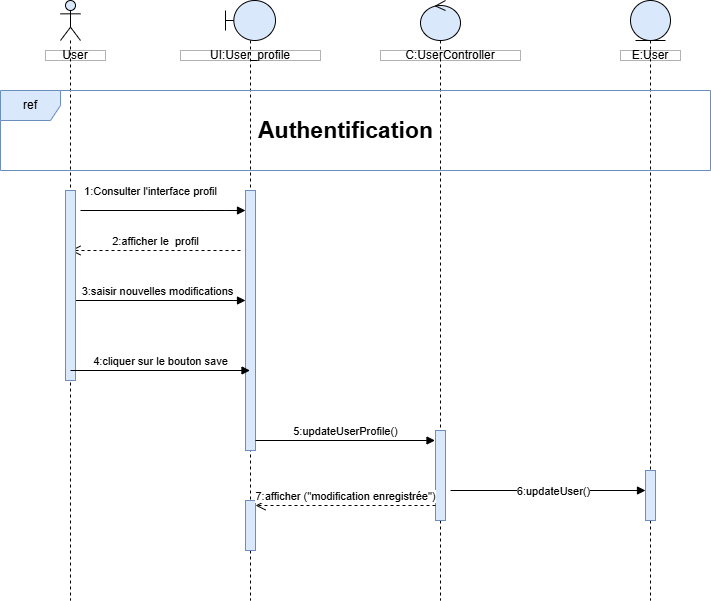

The diagram above was exported from draw.io. Its source (the exported page's mxGraphModel, read from the mxfile embedded in the PNG):
<mxGraphModel dx="1553" dy="1838" grid="1" gridSize="10" guides="1" tooltips="1" connect="1" arrows="1" fold="1" page="1" pageScale="1" pageWidth="827" pageHeight="1169" math="0" shadow="0">
  <root>
    <mxCell id="0" />
    <mxCell id="1" parent="0" />
    <mxCell id="NHpOSlY2xX3huQastkWL-3" value="1:Consulter l'interface profil" style="html=1;verticalAlign=bottom;endArrow=block;curved=0;rounded=0;" edge="1" parent="1">
      <mxGeometry x="-0.1515" y="10" width="80" relative="1" as="geometry">
        <mxPoint x="90.00043478260875" y="-880" as="sourcePoint" />
        <mxPoint x="255" y="-880" as="targetPoint" />
        <Array as="points">
          <mxPoint x="215.37" y="-880" />
          <mxPoint x="235.37" y="-880" />
        </Array>
        <mxPoint as="offset" />
      </mxGeometry>
    </mxCell>
    <mxCell id="NHpOSlY2xX3huQastkWL-5" value="2:afficher le&amp;nbsp; profil" style="html=1;verticalAlign=bottom;endArrow=open;dashed=1;endSize=8;curved=0;rounded=0;" edge="1" parent="1">
      <mxGeometry x="-0.0035" relative="1" as="geometry">
        <mxPoint x="250" y="-840" as="sourcePoint" />
        <mxPoint x="80" y="-840" as="targetPoint" />
        <mxPoint as="offset" />
      </mxGeometry>
    </mxCell>
    <mxCell id="NHpOSlY2xX3huQastkWL-6" value="3:saisir nouvelles modifications" style="html=1;verticalAlign=bottom;endArrow=block;curved=0;rounded=0;" edge="1" parent="1" source="NHpOSlY2xX3huQastkWL-21">
      <mxGeometry width="80" relative="1" as="geometry">
        <mxPoint x="90" y="-790" as="sourcePoint" />
        <mxPoint x="255" y="-790" as="targetPoint" />
      </mxGeometry>
    </mxCell>
    <mxCell id="NHpOSlY2xX3huQastkWL-11" value="User" style="html=1;whiteSpace=wrap;opacity=30;gradientColor=none;fillColor=default;fillStyle=auto;rounded=0;" vertex="1" parent="1">
      <mxGeometry x="55" y="-1040" width="60" height="10" as="geometry" />
    </mxCell>
    <mxCell id="NHpOSlY2xX3huQastkWL-12" value="UI:User_profile" style="html=1;whiteSpace=wrap;opacity=30;gradientColor=none;fillColor=default;fillStyle=auto;rounded=0;" vertex="1" parent="1">
      <mxGeometry x="190" y="-1040" width="140" height="10" as="geometry" />
    </mxCell>
    <mxCell id="NHpOSlY2xX3huQastkWL-13" value="C:UserController" style="html=1;whiteSpace=wrap;opacity=30;gradientColor=none;fillColor=default;fillStyle=auto;rounded=0;" vertex="1" parent="1">
      <mxGeometry x="390" y="-1040" width="140" height="10" as="geometry" />
    </mxCell>
    <mxCell id="NHpOSlY2xX3huQastkWL-14" value="E:User" style="html=1;whiteSpace=wrap;opacity=30;gradientColor=none;fillColor=default;fillStyle=auto;rounded=0;" vertex="1" parent="1">
      <mxGeometry x="630" y="-1040" width="60" height="10" as="geometry" />
    </mxCell>
    <mxCell id="NHpOSlY2xX3huQastkWL-16" value="" style="shape=umlLifeline;perimeter=lifelinePerimeter;whiteSpace=wrap;html=1;container=1;dropTarget=0;collapsible=0;recursiveResize=0;outlineConnect=0;portConstraint=eastwest;newEdgeStyle={&quot;curved&quot;:0,&quot;rounded&quot;:0};participant=umlEntity;fillColor=#dae8fc;strokeColor=default;" vertex="1" parent="1">
      <mxGeometry x="640" y="-1090" width="40" height="600" as="geometry" />
    </mxCell>
    <mxCell id="NHpOSlY2xX3huQastkWL-2" value="" style="html=1;points=[[0,0,0,0,5],[0,1,0,0,-5],[1,0,0,0,5],[1,1,0,0,-5]];perimeter=orthogonalPerimeter;outlineConnect=0;targetShapes=umlLifeline;portConstraint=eastwest;newEdgeStyle={&quot;curved&quot;:0,&quot;rounded&quot;:0};fillColor=#dae8fc;strokeColor=#6c8ebf;" vertex="1" parent="NHpOSlY2xX3huQastkWL-16">
      <mxGeometry x="15" y="470" width="10" height="50" as="geometry" />
    </mxCell>
    <mxCell id="NHpOSlY2xX3huQastkWL-18" value="" style="shape=umlLifeline;perimeter=lifelinePerimeter;whiteSpace=wrap;html=1;container=1;dropTarget=0;collapsible=0;recursiveResize=0;outlineConnect=0;portConstraint=eastwest;newEdgeStyle={&quot;curved&quot;:0,&quot;rounded&quot;:0};participant=umlControl;fillColor=#dae8fc;strokeColor=default;" vertex="1" parent="1">
      <mxGeometry x="430" y="-1090" width="40" height="600" as="geometry" />
    </mxCell>
    <mxCell id="NHpOSlY2xX3huQastkWL-36" value="" style="html=1;points=[[0,0,0,0,5],[0,1,0,0,-5],[1,0,0,0,5],[1,1,0,0,-5]];perimeter=orthogonalPerimeter;outlineConnect=0;targetShapes=umlLifeline;portConstraint=eastwest;newEdgeStyle={&quot;curved&quot;:0,&quot;rounded&quot;:0};fillColor=#dae8fc;strokeColor=#6c8ebf;" vertex="1" parent="NHpOSlY2xX3huQastkWL-18">
      <mxGeometry x="15" y="430" width="10" height="90" as="geometry" />
    </mxCell>
    <mxCell id="NHpOSlY2xX3huQastkWL-19" value="" style="shape=umlLifeline;perimeter=lifelinePerimeter;whiteSpace=wrap;html=1;container=1;dropTarget=0;collapsible=0;recursiveResize=0;outlineConnect=0;portConstraint=eastwest;newEdgeStyle={&quot;curved&quot;:0,&quot;rounded&quot;:0};participant=umlBoundary;fillColor=#dae8fc;strokeColor=default;" vertex="1" parent="1">
      <mxGeometry x="235" y="-1090" width="50" height="600" as="geometry" />
    </mxCell>
    <mxCell id="NHpOSlY2xX3huQastkWL-20" value="" style="html=1;points=[[0,0,0,0,5],[0,1,0,0,-5],[1,0,0,0,5],[1,1,0,0,-5]];perimeter=orthogonalPerimeter;outlineConnect=0;targetShapes=umlLifeline;portConstraint=eastwest;newEdgeStyle={&quot;curved&quot;:0,&quot;rounded&quot;:0};fillColor=#dae8fc;strokeColor=#6c8ebf;" vertex="1" parent="NHpOSlY2xX3huQastkWL-19">
      <mxGeometry x="20" y="190" width="10" height="260" as="geometry" />
    </mxCell>
    <mxCell id="NHpOSlY2xX3huQastkWL-38" value="" style="html=1;points=[[0,0,0,0,5],[0,1,0,0,-5],[1,0,0,0,5],[1,1,0,0,-5]];perimeter=orthogonalPerimeter;outlineConnect=0;targetShapes=umlLifeline;portConstraint=eastwest;newEdgeStyle={&quot;curved&quot;:0,&quot;rounded&quot;:0};fillColor=#dae8fc;strokeColor=#6c8ebf;" vertex="1" parent="NHpOSlY2xX3huQastkWL-19">
      <mxGeometry x="20" y="500" width="10" height="50" as="geometry" />
    </mxCell>
    <mxCell id="NHpOSlY2xX3huQastkWL-21" value="" style="shape=umlLifeline;perimeter=lifelinePerimeter;whiteSpace=wrap;html=1;container=1;dropTarget=0;collapsible=0;recursiveResize=0;outlineConnect=0;portConstraint=eastwest;newEdgeStyle={&quot;curved&quot;:0,&quot;rounded&quot;:0};participant=umlActor;fillColor=#dae8fc;strokeColor=default;" vertex="1" parent="1">
      <mxGeometry x="70" y="-1090" width="20" height="600" as="geometry" />
    </mxCell>
    <mxCell id="NHpOSlY2xX3huQastkWL-4" value="" style="html=1;points=[[0,0,0,0,5],[0,1,0,0,-5],[1,0,0,0,5],[1,1,0,0,-5]];perimeter=orthogonalPerimeter;outlineConnect=0;targetShapes=umlLifeline;portConstraint=eastwest;newEdgeStyle={&quot;curved&quot;:0,&quot;rounded&quot;:0};fillColor=#dae8fc;strokeColor=#6c8ebf;" vertex="1" parent="NHpOSlY2xX3huQastkWL-21">
      <mxGeometry x="5" y="190" width="10" height="190" as="geometry" />
    </mxCell>
    <mxCell id="NHpOSlY2xX3huQastkWL-22" value="ref" style="shape=umlFrame;whiteSpace=wrap;html=1;pointerEvents=0;fillColor=#dae8fc;strokeColor=#6c8ebf;" vertex="1" parent="1">
      <mxGeometry x="10" y="-1000" width="710" height="80" as="geometry" />
    </mxCell>
    <mxCell id="NHpOSlY2xX3huQastkWL-24" value="&lt;font style=&quot;font-size: 23px;&quot;&gt;Authentification&lt;/font&gt;" style="text;html=1;align=center;verticalAlign=middle;resizable=0;points=[];autosize=1;strokeColor=none;fillColor=default;gradientColor=none;rounded=0;glass=0;shadow=0;fontStyle=1" vertex="1" parent="1">
      <mxGeometry x="265" y="-980" width="180" height="40" as="geometry" />
    </mxCell>
    <mxCell id="NHpOSlY2xX3huQastkWL-33" value="4:cliquer sur le bouton save" style="html=1;verticalAlign=bottom;endArrow=block;curved=0;rounded=0;" edge="1" parent="1">
      <mxGeometry width="80" relative="1" as="geometry">
        <mxPoint x="80" y="-720" as="sourcePoint" />
        <mxPoint x="259.5" y="-720" as="targetPoint" />
      </mxGeometry>
    </mxCell>
    <mxCell id="NHpOSlY2xX3huQastkWL-34" value="5:updateUserProfile()" style="html=1;verticalAlign=bottom;endArrow=block;curved=0;rounded=0;" edge="1" parent="1">
      <mxGeometry width="80" relative="1" as="geometry">
        <mxPoint x="265" y="-650" as="sourcePoint" />
        <mxPoint x="444.5" y="-650" as="targetPoint" />
      </mxGeometry>
    </mxCell>
    <mxCell id="NHpOSlY2xX3huQastkWL-37" value="" style="html=1;verticalAlign=bottom;endArrow=block;curved=0;rounded=0;" edge="1" parent="1">
      <mxGeometry width="80" relative="1" as="geometry">
        <mxPoint x="460" y="-600" as="sourcePoint" />
        <mxPoint x="655" y="-600" as="targetPoint" />
      </mxGeometry>
    </mxCell>
    <mxCell id="NHpOSlY2xX3huQastkWL-39" value="6:updateUser()" style="edgeLabel;html=1;align=center;verticalAlign=middle;resizable=0;points=[];" vertex="1" connectable="0" parent="NHpOSlY2xX3huQastkWL-37">
      <mxGeometry x="0.0523" relative="1" as="geometry">
        <mxPoint as="offset" />
      </mxGeometry>
    </mxCell>
    <mxCell id="NHpOSlY2xX3huQastkWL-40" value="7:afficher (&quot;modification enregistrée&quot;)" style="html=1;verticalAlign=bottom;endArrow=open;dashed=1;endSize=8;curved=0;rounded=0;" edge="1" parent="1" source="NHpOSlY2xX3huQastkWL-36">
      <mxGeometry x="-0.0035" relative="1" as="geometry">
        <mxPoint x="435" y="-585" as="sourcePoint" />
        <mxPoint x="265" y="-585" as="targetPoint" />
        <mxPoint as="offset" />
      </mxGeometry>
    </mxCell>
  </root>
</mxGraphModel>